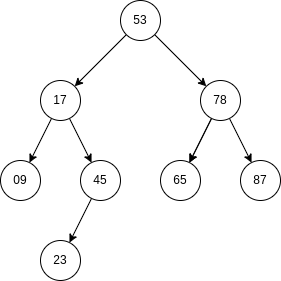

The diagram above was exported from draw.io. Its source (the exported page's mxGraphModel, read from the mxfile embedded in the PNG):
<mxGraphModel dx="494" dy="315" grid="1" gridSize="10" guides="1" tooltips="1" connect="1" arrows="1" fold="1" page="1" pageScale="1" pageWidth="827" pageHeight="1169" math="0" shadow="0">
  <root>
    <mxCell id="0" />
    <mxCell id="1" parent="0" />
    <mxCell id="XJpy5dWn181HUGlN08YE-5" value="" style="edgeStyle=none;rounded=0;orthogonalLoop=1;jettySize=auto;html=1;" edge="1" parent="1" source="XJpy5dWn181HUGlN08YE-1" target="XJpy5dWn181HUGlN08YE-4">
      <mxGeometry relative="1" as="geometry" />
    </mxCell>
    <mxCell id="XJpy5dWn181HUGlN08YE-7" value="" style="edgeStyle=none;rounded=0;orthogonalLoop=1;jettySize=auto;html=1;" edge="1" parent="1" source="XJpy5dWn181HUGlN08YE-1" target="XJpy5dWn181HUGlN08YE-6">
      <mxGeometry relative="1" as="geometry" />
    </mxCell>
    <mxCell id="XJpy5dWn181HUGlN08YE-1" value="53" style="ellipse;whiteSpace=wrap;html=1;aspect=fixed;" vertex="1" parent="1">
      <mxGeometry x="200" y="40" width="40" height="40" as="geometry" />
    </mxCell>
    <mxCell id="XJpy5dWn181HUGlN08YE-9" value="" style="edgeStyle=none;rounded=0;orthogonalLoop=1;jettySize=auto;html=1;" edge="1" parent="1" source="XJpy5dWn181HUGlN08YE-4" target="XJpy5dWn181HUGlN08YE-8">
      <mxGeometry relative="1" as="geometry" />
    </mxCell>
    <mxCell id="XJpy5dWn181HUGlN08YE-11" value="" style="edgeStyle=none;rounded=0;orthogonalLoop=1;jettySize=auto;html=1;" edge="1" parent="1" source="XJpy5dWn181HUGlN08YE-4" target="XJpy5dWn181HUGlN08YE-10">
      <mxGeometry relative="1" as="geometry" />
    </mxCell>
    <mxCell id="XJpy5dWn181HUGlN08YE-4" value="17" style="ellipse;whiteSpace=wrap;html=1;aspect=fixed;" vertex="1" parent="1">
      <mxGeometry x="120" y="120" width="40" height="40" as="geometry" />
    </mxCell>
    <mxCell id="XJpy5dWn181HUGlN08YE-15" value="" style="edgeStyle=none;rounded=0;orthogonalLoop=1;jettySize=auto;html=1;" edge="1" parent="1" source="XJpy5dWn181HUGlN08YE-6" target="XJpy5dWn181HUGlN08YE-14">
      <mxGeometry relative="1" as="geometry" />
    </mxCell>
    <mxCell id="XJpy5dWn181HUGlN08YE-17" value="" style="edgeStyle=none;rounded=0;orthogonalLoop=1;jettySize=auto;html=1;" edge="1" parent="1" source="XJpy5dWn181HUGlN08YE-6" target="XJpy5dWn181HUGlN08YE-14">
      <mxGeometry relative="1" as="geometry" />
    </mxCell>
    <mxCell id="XJpy5dWn181HUGlN08YE-19" value="" style="edgeStyle=none;rounded=0;orthogonalLoop=1;jettySize=auto;html=1;" edge="1" parent="1" source="XJpy5dWn181HUGlN08YE-6" target="XJpy5dWn181HUGlN08YE-18">
      <mxGeometry relative="1" as="geometry" />
    </mxCell>
    <mxCell id="XJpy5dWn181HUGlN08YE-6" value="78" style="ellipse;whiteSpace=wrap;html=1;aspect=fixed;" vertex="1" parent="1">
      <mxGeometry x="280" y="120" width="40" height="40" as="geometry" />
    </mxCell>
    <mxCell id="XJpy5dWn181HUGlN08YE-8" value="09" style="ellipse;whiteSpace=wrap;html=1;aspect=fixed;" vertex="1" parent="1">
      <mxGeometry x="80" y="200" width="40" height="40" as="geometry" />
    </mxCell>
    <mxCell id="XJpy5dWn181HUGlN08YE-13" value="" style="edgeStyle=none;rounded=0;orthogonalLoop=1;jettySize=auto;html=1;" edge="1" parent="1" source="XJpy5dWn181HUGlN08YE-10" target="XJpy5dWn181HUGlN08YE-12">
      <mxGeometry relative="1" as="geometry" />
    </mxCell>
    <mxCell id="XJpy5dWn181HUGlN08YE-10" value="45" style="ellipse;whiteSpace=wrap;html=1;aspect=fixed;" vertex="1" parent="1">
      <mxGeometry x="160" y="200" width="40" height="40" as="geometry" />
    </mxCell>
    <mxCell id="XJpy5dWn181HUGlN08YE-12" value="23" style="ellipse;whiteSpace=wrap;html=1;aspect=fixed;" vertex="1" parent="1">
      <mxGeometry x="120" y="280" width="40" height="40" as="geometry" />
    </mxCell>
    <mxCell id="XJpy5dWn181HUGlN08YE-14" value="65" style="ellipse;whiteSpace=wrap;html=1;aspect=fixed;" vertex="1" parent="1">
      <mxGeometry x="240" y="200" width="40" height="40" as="geometry" />
    </mxCell>
    <mxCell id="XJpy5dWn181HUGlN08YE-18" value="87" style="ellipse;whiteSpace=wrap;html=1;aspect=fixed;" vertex="1" parent="1">
      <mxGeometry x="320" y="200" width="40" height="40" as="geometry" />
    </mxCell>
  </root>
</mxGraphModel>